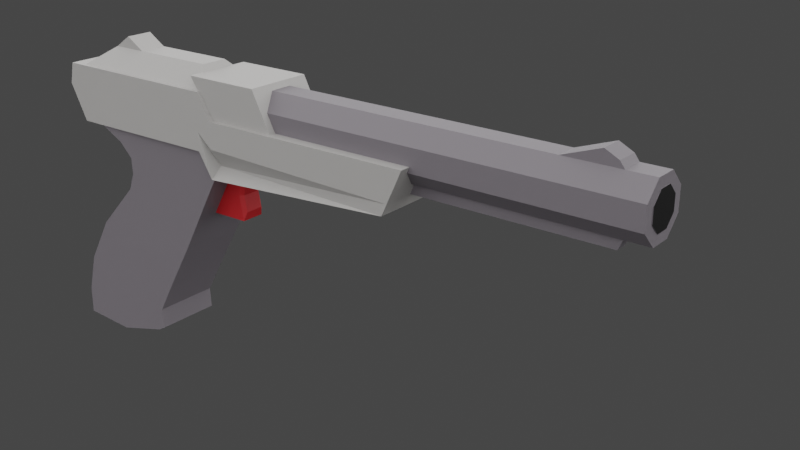 # Source: N-ZAP.blend  (saved by Blender 3.3.6; exported with 4.5.12 LTS)
import bpy
from mathutils import Matrix  # noqa: F401  (used for matrix-valued properties, if any)

bpy.ops.wm.read_factory_settings(use_empty=True)
scene = bpy.context.scene
scene.name = 'Scene'

# ---- collections
col_collection = bpy.data.collections.new('Collection'); scene.collection.children.link(col_collection)

# ---- materials (node trees are filled in below, after node groups)
mat_main = bpy.data.materials.new('Main')
mat_main.use_transparent_shadow = False
mat_trigger = bpy.data.materials.new('Trigger')
mat_trigger.use_transparent_shadow = False
mat_secondary = bpy.data.materials.new('Secondary')
mat_secondary.use_transparent_shadow = False
mat_material_003 = bpy.data.materials.new('Material.003')

# ---- material node trees
mat_main.use_nodes = True; mat_main.node_tree.nodes.clear()
_N = mat_main.node_tree.nodes; _L = mat_main.node_tree.links
n0 = _N.new('ShaderNodeBsdfPrincipled'); n0.name = 'Principled BSDF'; n0.location = (10, 300)
n0.distribution = 'GGX'
n0.subsurface_method = 'RANDOM_WALK_SKIN'
n0.inputs[0].default_value = (0.159, 0.1441, 0.162, 1.0)
n0.inputs[3].default_value = 1.45
n0.inputs[27].default_value = (0.0, 0.0, 0.0, 1.0)
n0.inputs[28].default_value = 1.0
n1 = _N.new('ShaderNodeOutputMaterial'); n1.name = 'Material Output'; n1.location = (300, 300)
_L.new(n0.outputs[0], n1.inputs[0])
n1.is_active_output = True
mat_trigger.use_nodes = True; mat_trigger.node_tree.nodes.clear()
_N = mat_trigger.node_tree.nodes; _L = mat_trigger.node_tree.links
n0 = _N.new('ShaderNodeBsdfPrincipled'); n0.name = 'Principled BSDF'; n0.location = (10, 300)
n0.distribution = 'GGX'
n0.subsurface_method = 'RANDOM_WALK_SKIN'
n0.inputs[0].default_value = (0.4793, 0.01229, 0.016, 1.0)
n0.inputs[3].default_value = 1.45
n0.inputs[27].default_value = (0.0, 0.0, 0.0, 1.0)
n0.inputs[28].default_value = 1.0
n1 = _N.new('ShaderNodeOutputMaterial'); n1.name = 'Material Output'; n1.location = (300, 300)
_L.new(n0.outputs[0], n1.inputs[0])
n1.is_active_output = True
mat_secondary.use_nodes = True; mat_secondary.node_tree.nodes.clear()
_N = mat_secondary.node_tree.nodes; _L = mat_secondary.node_tree.links
n0 = _N.new('ShaderNodeBsdfPrincipled'); n0.name = 'Principled BSDF'; n0.location = (10, 300)
n0.distribution = 'GGX'
n0.subsurface_method = 'RANDOM_WALK_SKIN'
n0.inputs[0].default_value = (0.3916, 0.3813, 0.3712, 1.0)
n0.inputs[3].default_value = 1.45
n0.inputs[27].default_value = (0.0, 0.0, 0.0, 1.0)
n0.inputs[28].default_value = 1.0
n1 = _N.new('ShaderNodeOutputMaterial'); n1.name = 'Material Output'; n1.location = (300, 300)
_L.new(n0.outputs[0], n1.inputs[0])
n1.is_active_output = True
mat_material_003.use_nodes = True; mat_material_003.node_tree.nodes.clear()
_N = mat_material_003.node_tree.nodes; _L = mat_material_003.node_tree.links
n0 = _N.new('ShaderNodeBsdfPrincipled'); n0.name = 'Principled BSDF'; n0.location = (10, 300)
n0.distribution = 'GGX'
n0.subsurface_method = 'RANDOM_WALK_SKIN'
n0.inputs[0].default_value = (0.0, 0.0, 0.0, 1.0)
n0.inputs[3].default_value = 1.45
n0.inputs[27].default_value = (0.0, 0.0, 0.0, 1.0)
n0.inputs[28].default_value = 1.0
n1 = _N.new('ShaderNodeOutputMaterial'); n1.name = 'Material Output'; n1.location = (300, 300)
n1.target = 'CYCLES'
n2 = _N.new('ShaderNodeOutputMaterial'); n2.name = 'Material Output.001'; n2.location = (0, 0)
n2.target = 'EEVEE'
n3 = _N.new('ShaderNodeMixShader'); n3.name = 'Mix Shader'; n3.location = (0, 0)
n3.label = 'Disable Shadow'
n3.hide = True
n4 = _N.new('ShaderNodeLightPath'); n4.name = 'Light Path'; n4.location = (0, 0)
n4.hide = True
n5 = _N.new('ShaderNodeBsdfTransparent'); n5.name = 'Transparent BSDF'; n5.location = (0, 0)
n5.hide = True
_L.new(n0.outputs[0], n1.inputs[0])
_L.new(n0.outputs[0], n3.inputs[1])
_L.new(n3.outputs[0], n2.inputs[0])
_L.new(n4.outputs[1], n3.inputs[0])
_L.new(n5.outputs[0], n3.inputs[2])
n1.is_active_output = True

# ---- world
world_world = bpy.data.worlds.new('World'); scene.world = world_world
world_world.use_nodes = True; world_world.node_tree.nodes.clear()
_N = world_world.node_tree.nodes; _L = world_world.node_tree.links
n0 = _N.new('ShaderNodeOutputWorld'); n0.name = 'World Output'; n0.location = (300, 300)
n1 = _N.new('ShaderNodeBackground'); n1.name = 'Background'; n1.location = (10, 300)
n1.inputs[0].default_value = (0.05088, 0.05088, 0.05088, 1.0)
_L.new(n1.outputs[0], n0.inputs[0])
n0.is_active_output = True
world_world.color = (0.05088, 0.05088, 0.05088)
world_world.use_sun_shadow = False
world_world.sun_shadow_jitter_overblur = 0.0

# ---- cameras
cam_camera_001 = bpy.data.cameras.new('Camera.001')

# ---- lights
light_sun = bpy.data.lights.new('Sun', 'SUN')
light_sun.transmission_factor = 0.0
light_sun.angle = 3.142
light_sun.energy = 3.9
light_sun.shadow_soft_size = 0.125

# ---- meshes
me_cube_003 = bpy.data.meshes.new('Cube.003')
me_cube_003.from_pydata([(-1.0, -1.0, -1.0), (-1.0, -1.0, 1.0), (1.0, -1.0, -1.0), (1.0, -1.0, 1.0), (-1.0, 0.0, -1.0), (-1.0, 0.0, 1.0), (1.0, 0.0, -1.0), (1.0, 0.0, 1.0)], [], [(6, 7, 3, 2), (2, 3, 1, 0), (4, 6, 2, 0), (7, 5, 1, 3), (0, 1, 5, 4)])
_uv = me_cube_003.uv_layers.new(name='UVMap')
_uv.uv.foreach_set('vector', [0.375, 0.625, 0.625, 0.625, 0.625, 0.75, 0.375, 0.75, 0.375, 0.75, 0.625, 0.75, 0.625, 1.0, 0.375, 1.0, 0.125, 0.625, 0.375, 0.625, 0.375, 0.75, 0.125, 0.75, 0.625, 0.625, 0.875, 0.625, 0.875, 0.75, 0.625, 0.75, 0.375, 0.0, 0.625, 0.0, 0.625, 0.125, 0.375, 0.125])
me_cube_003.update()
me_cube_004 = bpy.data.meshes.new('Cube.004')
me_cube_004.from_pydata([(-1.301, -1.0, -0.9169), (0.3753, -1.0, 0.7752), (0.5762, -1.0, -0.8256), (2.004, -1.0, 0.7811), (-1.301, 0.0, -0.9169), (0.3753, 0.0, 0.7752), (0.5762, 0.0, -0.8256), (2.004, 0.0, 0.7811), (0.2313, -1.0, 0.5562), (2.266, -1.0, 0.5977), (2.266, 0.0, 0.5977), (0.2313, 0.0, 0.5562), (-0.008132, -1.0, 0.6628), (-0.4988, -1.0, 0.7729), (-0.4988, 0.0, 0.7729), (-0.008132, 0.0, 0.6628), (2.058, -1.0, 0.4349), (2.058, 0.0, 0.4349), (0.2415, 0.0, 0.4349), (0.2415, -1.0, 0.4349), (1.465, -1.0, -0.04006), (1.465, 0.0, -0.04006), (-0.6359, 0.0, -0.05307), (-0.6359, -1.0, -0.05307), (0.9748, -1.0, -0.4094), (0.9748, 0.0, -0.4094), (-1.105, 0.0, -0.4094), (-1.105, -1.0, -0.4094), (-0.3652, -1.0, -0.9415), (1.352, -1.0, 0.7785), (1.352, 0.0, 0.7785), (-0.3652, 0.0, -0.9415), (1.171, -1.0, 0.6126), (1.111, -1.0, 0.4349), (0.4495, -1.0, -0.05307), (0.03214, -1.0, -0.4094), (0.6847, -1.0, -0.6376), (0.6847, 0.0, -0.6376), (-1.287, 0.0, -0.7038), (-1.287, -1.0, -0.7038), (-0.1796, -1.0, -0.7098), (0.701, -1.0, -0.7914), (0.701, 0.0, -0.7914), (-1.297, 0.0, -0.8835), (-0.3315, -1.0, -0.8994), (-1.297, -1.0, -0.8835), (0.1272, -1.0, 0.3), (1.894, -1.0, 0.3036), (1.894, 0.0, 0.3036), (0.1272, 0.0, 0.3), (0.9279, -1.0, 0.3), (-0.7825, -1.114, 0.771), (-1.008, -1.114, 1.206), (5.64, -1.114, 0.6882), (5.989, -1.114, 1.02), (-0.7825, 0.0, 0.771), (-1.008, 0.0, 1.206), (5.64, 0.0, 0.6882), (5.989, 0.0, 1.02), (2.255, -1.114, 0.5928), (2.298, -1.114, 1.014), (2.298, 0.0, 1.014), (2.255, 0.0, 0.5928), (2.043, -1.114, 1.206), (2.002, 0.0, 0.7783), (2.002, -1.114, 0.7783), (2.043, 0.0, 1.206), (-1.094, -1.114, 1.044), (5.824, -1.114, 0.863), (5.824, 0.0, 0.863), (-1.094, 0.0, 1.044), (2.277, -1.114, 0.8147), (2.028, -1.114, 1.049), (5.733, -1.114, 0.7765), (5.733, 0.0, 0.7765), (-0.94, 0.0, 0.9086), (2.269, -0.7607, 0.6746), (2.015, -1.114, 0.9151), (-0.94, -1.114, 0.9086), (-0.7524, -0.405, 0.859), (2.039, -0.405, 0.86), (-0.7524, -0.9778, 1.002), (2.039, -0.9778, 1.003), (-0.7524, -0.9778, 1.204), (2.039, -0.9778, 1.205), (-0.2753, -0.405, 1.347), (1.788, -0.405, 1.348), (-0.7524, 0.0, 0.859), (2.039, 0.0, 0.86), (-0.2753, 0.0, 1.347), (1.788, 0.0, 1.348), (-0.7524, 0.0, 1.103), (-0.7524, 0.0, 1.206), (2.039, 0.0, 1.104), (2.039, 0.0, 1.206), (0.0349, -0.4077, 1.343), (-0.2769, -0.4077, 1.346), (0.3416, -0.4077, 1.347), (0.02384, -0.4077, 1.436), (0.0349, 0.0, 1.343), (-0.2769, 0.0, 1.346), (0.3416, 0.0, 1.347), (0.02384, 0.0, 1.436), (2.301, -1.008, 1.012), (1.859, -1.008, 1.303), (3.506, -1.008, 1.011), (3.171, -1.008, 1.304), (2.301, 0.0, 1.012), (1.859, 0.0, 1.303), (3.506, 0.0, 1.011), (3.171, 0.0, 1.304), (2.728, -0.332, 0.8621), (9.45, -0.332, 0.8621), (2.728, -0.8015, 0.9793), (9.45, -0.8015, 0.9793), (2.728, -0.8015, 1.145), (9.45, -0.8015, 1.145), (2.728, -0.332, 1.262), (9.45, -0.332, 1.262), (-0.7825, -0.1736, 0.771), (5.989, -0.1736, 1.02), (-1.008, -0.1736, 1.206), (5.64, -0.1736, 0.6882), (2.298, -0.1736, 1.014), (2.255, -0.1736, 0.5928), (2.002, -0.1736, 0.7783), (2.043, -0.1736, 1.206), (-1.094, -0.1736, 1.044), (5.824, -0.1736, 0.863), (5.733, -0.1736, 0.7765), (-0.94, -0.1736, 0.9086), (5.733, 0.0, 0.7765), (5.824, 0.0, 0.863), (5.824, -0.1736, 0.863), (5.733, -0.1736, 0.7765), (8.944, 0.0, 0.7765), (9.035, 0.0, 0.863), (9.035, -0.1736, 0.863), (8.944, -0.1736, 0.7765), (2.728, 0.0, 1.262), (9.45, 0.0, 1.262), (2.728, 0.0, 0.8621), (9.45, 0.0, 0.8621), (8.078, -0.3323, 1.258), (8.713, -0.3323, 1.358), (9.012, -0.3323, 1.26), (8.932, -0.3323, 1.308), (8.078, 0.0, 1.258), (8.713, 0.0, 1.358), (9.012, 0.0, 1.26), (8.932, 0.0, 1.308), (1.815, -0.3509, 0.2438), (2.24, -0.3509, 0.5918), (2.048, 0.0, 0.4342), (2.47, 0.0, 0.4384), (2.048, -0.3509, 0.4342), (1.815, 0.0, 0.2438), (2.24, 0.0, 0.5918), (2.555, 0.0, 0.6099), (9.45, -0.8015, 0.9793), (9.45, -0.332, 0.8621), (9.45, -0.8015, 1.145), (9.45, -0.332, 1.262), (9.45, 0.0, 1.262), (9.45, 0.0, 0.8621), (2.52, -0.2784, 0.3155), (2.47, -0.3509, 0.2477), (2.476, -0.3509, 0.6053), (2.555, -0.2784, 0.6099), (2.393, -0.3509, 0.4376), (2.47, -0.2784, 0.4384), (2.52, 0.0, 0.3155), (2.47, 0.0, 0.2477), (9.46, -0.5176, 1.008), (8.837, -0.5176, 1.008), (9.46, -0.5176, 1.115), (8.837, -0.5176, 1.115), (9.46, -0.2144, 1.191), (8.837, -0.2144, 1.191), (9.46, -0.2144, 0.9327), (8.837, -0.2144, 0.9327), (9.46, 0.0, 1.191), (8.837, 0.0, 1.191), (9.46, 0.0, 0.9327), (8.837, 0.0, 0.9327)], [], [(10, 7, 3, 9), (32, 29, 1, 8), (31, 6, 2, 28), (30, 5, 1, 29), (11, 8, 12, 15), (19, 8, 11, 18), (33, 32, 8, 19), (17, 10, 9, 16), (12, 13, 14, 15), (8, 1, 13, 12), (1, 5, 14, 13), (48, 17, 16, 47), (50, 33, 19, 46), (46, 19, 18, 49), (27, 23, 22, 26), (35, 34, 23, 27), (25, 21, 20, 24), (37, 25, 24, 36), (40, 35, 27, 39), (39, 27, 26, 38), (36, 24, 35, 40), (24, 20, 34, 35), (47, 16, 33, 50), (16, 9, 32, 33), (7, 30, 29, 3), (4, 31, 28, 0), (9, 3, 29, 32), (42, 37, 36, 41), (6, 42, 41, 2), (28, 44, 45, 0), (0, 45, 43, 4), (2, 41, 44, 28), (44, 40, 39, 45), (45, 39, 38, 43), (41, 36, 40, 44), (20, 47, 50, 34), (23, 46, 49, 22), (34, 50, 46, 23), (21, 48, 47, 20), (128, 120, 54, 68), (72, 63, 52, 67), (124, 122, 53, 59), (126, 121, 52, 63), (127, 121, 56, 70), (120, 123, 60, 54), (125, 124, 59, 65), (68, 54, 60, 71), (119, 125, 65, 51), (123, 126, 63, 60), (71, 60, 63, 72), (76, 71, 72, 77), (73, 68, 71, 76), (130, 127, 70, 75), (77, 72, 67, 78), (128, 68, 73, 129), (122, 129, 73, 53), (65, 77, 78, 51), (119, 130, 75, 55), (53, 73, 76, 59), (59, 76, 77, 65), (87, 88, 80, 79), (79, 80, 82, 81), (81, 82, 84, 83), (83, 84, 86, 85), (84, 94, 90, 86), (92, 91, 87, 79, 81, 83), (85, 86, 90, 89), (89, 92, 83, 85), (88, 93, 94, 84, 82, 80), (101, 102, 98, 97), (97, 98, 96, 95), (99, 101, 97, 95), (102, 100, 96, 98), (95, 96, 100, 99), (109, 110, 106, 105), (105, 106, 104, 103), (107, 109, 105, 103), (110, 108, 104, 106), (103, 104, 108, 107), (141, 142, 112, 111), (111, 112, 114, 113), (113, 114, 116, 115), (115, 116, 118, 117), (114, 112, 160, 159), (51, 78, 130, 119), (57, 74, 129, 122), (128, 129, 134, 133), (78, 67, 127, 130), (61, 66, 126, 123), (55, 64, 125, 119), (64, 62, 124, 125), (58, 61, 123, 120), (67, 52, 121, 127), (66, 56, 121, 126), (62, 57, 122, 124), (69, 58, 120, 128), (133, 134, 138, 137), (129, 74, 131, 134), (69, 128, 133, 132), (136, 137, 138, 135), (132, 133, 137, 136), (134, 131, 135, 138), (117, 118, 140, 139), (149, 150, 146, 145), (145, 146, 144, 143), (147, 149, 145, 143), (150, 148, 144, 146), (143, 144, 148, 147), (158, 157, 152, 167, 168), (154, 158, 168, 170), (169, 167, 152, 155), (156, 172, 166, 151), (166, 169, 155, 151), (151, 155, 153, 156), (155, 152, 157, 153), (164, 163, 162, 161, 159, 160), (112, 142, 164, 160), (116, 114, 159, 161), (140, 118, 162, 163), (118, 116, 161, 162), (167, 169, 170, 168), (169, 166, 165, 170), (166, 172, 171, 165), (171, 154, 170, 165), (173, 174, 176, 175), (175, 176, 178, 177), (183, 184, 180, 179), (179, 180, 174, 173), (177, 178, 182, 181), (173, 175, 177, 181, 183, 179)])
me_cube_004.polygons.foreach_set('material_index', [0, 0, 0, 0, 0, 0, 0, 0, 0, 0, 0, 0, 0, 0, 0, 0, 0, 0, 0, 0, 0, 0, 0, 0, 0, 0, 0, 0, 0, 0, 0, 0, 0, 0, 0, 0, 0, 0, 0, 2, 2, 2, 2, 2, 2, 2, 2, 2, 2, 2, 2, 2, 2, 2, 2, 2, 2, 2, 2, 2, 0, 0, 0, 2, 2, 0, 2, 2, 0, 2, 2, 0, 2, 0, 2, 2, 0, 2, 2, 0, 0, 0, 0, 0, 2, 2, 0, 2, 0, 2, 0, 0, 2, 2, 2, 0, 0, 0, 0, 0, 0, 0, 0, 0, 0, 0, 0, 0, 0, 1, 1, 1, 1, 0, 0, 0, 0, 0, 0, 0, 1, 1, 1, 1, 0, 0, 0, 0, 0, 3])
_uv = me_cube_004.uv_layers.new(name='UVMap')
_uv.uv.foreach_set('vector', [0.2192, 0.4519, 0.2196, 0.4643, 0.1718, 0.4643, 0.1715, 0.4519, 0.4509, 0.4911, 0.4588, 0.4824, 0.4588, 0.5291, 0.4484, 0.536, 0.1715, 0.7133, 0.1715, 0.6684, 0.2193, 0.6683, 0.2192, 0.7132, 0.2196, 0.4954, 0.2196, 0.5421, 0.1718, 0.5421, 0.1718, 0.4954, 0.03924, 0.8731, 0.03924, 0.8254, 0.05073, 0.8252, 0.05073, 0.873, 0.2714, 0.8842, 0.2658, 0.8842, 0.2658, 0.8364, 0.2714, 0.8364, 0.4425, 0.494, 0.4509, 0.4911, 0.4484, 0.536, 0.4426, 0.5355, 0.5041, 0.6987, 0.5041, 0.6889, 0.5519, 0.6879, 0.5519, 0.6977, 0.05073, 0.8252, 0.07421, 0.8251, 0.07421, 0.8729, 0.05073, 0.873, 0.4484, 0.536, 0.4588, 0.5291, 0.4589, 0.5708, 0.4535, 0.5474, 0.1718, 0.5421, 0.2196, 0.5421, 0.2196, 0.5838, 0.1718, 0.5838, 0.5041, 0.7065, 0.5041, 0.6987, 0.5519, 0.6977, 0.5519, 0.7055, 0.4361, 0.5028, 0.4425, 0.494, 0.4426, 0.5355, 0.4362, 0.541, 0.2787, 0.8842, 0.2714, 0.8842, 0.2714, 0.8364, 0.2787, 0.8364, 0.723, 0.3603, 0.7232, 0.3377, 0.771, 0.3368, 0.7707, 0.3594, 0.4023, 0.5457, 0.4193, 0.5257, 0.4194, 0.5775, 0.4025, 0.6, 0.5041, 0.75, 0.5041, 0.7268, 0.5518, 0.7258, 0.5519, 0.749, 0.5041, 0.7638, 0.5041, 0.75, 0.5519, 0.749, 0.5519, 0.7628, 0.388, 0.5558, 0.4023, 0.5457, 0.4025, 0.6, 0.3885, 0.6087, 0.8551, 0.456, 0.8705, 0.456, 0.8705, 0.5038, 0.8551, 0.5038, 0.3913, 0.5145, 0.4022, 0.5006, 0.4023, 0.5457, 0.388, 0.5558, 0.4022, 0.5006, 0.4197, 0.4772, 0.4193, 0.5257, 0.4023, 0.5457, 0.4361, 0.4566, 0.4423, 0.4488, 0.4425, 0.494, 0.4361, 0.5028, 0.4423, 0.4488, 0.4501, 0.4388, 0.4509, 0.4911, 0.4425, 0.494, 0.2196, 0.4643, 0.2196, 0.4954, 0.1718, 0.4954, 0.1718, 0.4643, 0.1716, 0.758, 0.1715, 0.7133, 0.2192, 0.7132, 0.2193, 0.7579, 0.4501, 0.4388, 0.4589, 0.4513, 0.4588, 0.4824, 0.4509, 0.4911, 0.8998, 0.2009, 0.8925, 0.2009, 0.8925, 0.1532, 0.8998, 0.1532, 0.1715, 0.6684, 0.1716, 0.6624, 0.2193, 0.6623, 0.2193, 0.6683, 0.377, 0.5647, 0.379, 0.5631, 0.3799, 0.6092, 0.3783, 0.6094, 0.845, 0.456, 0.8466, 0.456, 0.8466, 0.5038, 0.845, 0.5038, 0.3824, 0.5197, 0.384, 0.5138, 0.379, 0.5631, 0.377, 0.5647, 0.379, 0.5631, 0.388, 0.5558, 0.3885, 0.6087, 0.3799, 0.6092, 0.8466, 0.456, 0.8551, 0.456, 0.8551, 0.5038, 0.8466, 0.5038, 0.384, 0.5138, 0.3913, 0.5145, 0.388, 0.5558, 0.379, 0.5631, 0.4197, 0.4772, 0.4361, 0.4566, 0.4361, 0.5028, 0.4193, 0.5257, 0.7232, 0.3377, 0.7232, 0.301, 0.771, 0.3001, 0.771, 0.3368, 0.4193, 0.5257, 0.4361, 0.5028, 0.4362, 0.541, 0.4194, 0.5775, 0.5041, 0.7268, 0.5041, 0.7065, 0.5519, 0.7055, 0.5518, 0.7258, 0.04789, 0.04706, 0.04809, 0.03924, 0.093, 0.03924, 0.0928, 0.04706, 0.5506, 0.2284, 0.5581, 0.2277, 0.5581, 0.3734, 0.5504, 0.3776, 0.04753, 0.2174, 0.04768, 0.05576, 0.09259, 0.05576, 0.09244, 0.2174, 0.2167, 0.2277, 0.2164, 0.3734, 0.1715, 0.3733, 0.1718, 0.2276, 0.5041, 0.8872, 0.5125, 0.8872, 0.5125, 0.8955, 0.5041, 0.8955, 0.2167, 0.03935, 0.2164, 0.2156, 0.1715, 0.2155, 0.1718, 0.03924, 0.04775, 0.2296, 0.04753, 0.2174, 0.09244, 0.2174, 0.09267, 0.2295, 0.5417, 0.04714, 0.5492, 0.03924, 0.5489, 0.2155, 0.5394, 0.2165, 0.04772, 0.3625, 0.04775, 0.2296, 0.09267, 0.2295, 0.09263, 0.3625, 0.2164, 0.2156, 0.2167, 0.2277, 0.1718, 0.2276, 0.1715, 0.2155, 0.5394, 0.2165, 0.5489, 0.2155, 0.5581, 0.2277, 0.5506, 0.2284, 0.07566, 0.2167, 0.09271, 0.2164, 0.093, 0.2284, 0.09283, 0.229, 0.0927, 0.05136, 0.0928, 0.04706, 0.09271, 0.2164, 0.07566, 0.2167, 0.04789, 0.3701, 0.04805, 0.3776, 0.03976, 0.3776, 0.0396, 0.3701, 0.5442, 0.2291, 0.5506, 0.2284, 0.5504, 0.3776, 0.5439, 0.3702, 0.04789, 0.04706, 0.0928, 0.04706, 0.0927, 0.05136, 0.04778, 0.05137, 0.04768, 0.05576, 0.04778, 0.05137, 0.0927, 0.05136, 0.09259, 0.05576, 0.5377, 0.2297, 0.5442, 0.2291, 0.5439, 0.3702, 0.5373, 0.3627, 0.04772, 0.3625, 0.04789, 0.3701, 0.0396, 0.3701, 0.03943, 0.3625, 0.6697, 0.4605, 0.6701, 0.456, 0.6797, 0.6221, 0.6627, 0.6221, 0.8463, 0.9551, 0.8502, 0.9382, 0.8618, 0.9551, 0.8553, 0.9551, 0.5373, 0.5894, 0.5373, 0.456, 0.5567, 0.456, 0.5567, 0.5894, 0.5567, 0.5894, 0.5567, 0.456, 0.5842, 0.4561, 0.5842, 0.5894, 0.7679, 0.6879, 0.7679, 0.8212, 0.7582, 0.8212, 0.7582, 0.6879, 0.03924, 0.5893, 0.03924, 0.456, 0.06686, 0.4679, 0.06686, 0.5665, 0.03924, 0.456, 0.0859, 0.4561, 0.08619, 0.468, 0.06686, 0.4679, 0.8463, 0.813, 0.8512, 0.813, 0.8626, 0.813, 0.8626, 0.8324, 0.8559, 0.8597, 0.8464, 0.8597, 0.06686, 0.5665, 0.06686, 0.4679, 0.08619, 0.468, 0.08619, 0.5665, 0.08619, 0.5665, 0.0859, 0.5894, 0.03924, 0.5893, 0.06686, 0.5665, 0.8629, 0.7346, 0.8512, 0.7346, 0.8463, 0.7346, 0.8464, 0.6879, 0.8561, 0.6879, 0.8629, 0.7152, 0.9413, 0.8426, 0.9411, 0.8275, 0.9606, 0.8275, 0.9608, 0.8426, 0.9481, 0.3296, 0.944, 0.3144, 0.9484, 0.3001, 0.9484, 0.315, 0.9411, 0.9357, 0.9411, 0.9211, 0.9606, 0.9211, 0.9606, 0.9357, 0.9411, 0.8275, 0.9413, 0.813, 0.9608, 0.813, 0.9606, 0.8275, 0.9606, 0.9357, 0.9606, 0.9506, 0.9411, 0.9506, 0.9411, 0.9357, 0.425, 0.6879, 0.4256, 0.7037, 0.3776, 0.7037, 0.377, 0.6879, 0.6767, 0.7792, 0.6627, 0.7632, 0.6628, 0.7006, 0.6767, 0.7217, 0.03924, 0.7254, 0.03925, 0.6678, 0.08736, 0.6678, 0.08734, 0.7254, 0.4256, 0.7037, 0.4256, 0.7664, 0.3776, 0.7663, 0.3776, 0.7037, 0.08734, 0.7254, 0.0877, 0.7466, 0.03959, 0.7466, 0.03924, 0.7254, 0.4589, 0.03929, 0.4589, 0.3603, 0.443, 0.3603, 0.443, 0.03929, 0.443, 0.03929, 0.443, 0.3603, 0.4205, 0.3603, 0.4205, 0.03924, 0.6445, 0.03924, 0.6445, 0.3603, 0.6366, 0.3603, 0.6366, 0.03924, 0.3035, 0.3603, 0.3035, 0.0393, 0.3261, 0.03924, 0.3261, 0.3603, 0.298, 0.5304, 0.298, 0.5304, 0.298, 0.5304, 0.298, 0.5304, 0.09263, 0.3625, 0.0928, 0.3701, 0.04789, 0.3701, 0.04772, 0.3625, 0.03939, 0.05576, 0.0395, 0.05137, 0.04778, 0.05137, 0.04768, 0.05576, 0.298, 0.4519, 0.298, 0.4519, 0.298, 0.4519, 0.298, 0.4519, 0.0928, 0.3701, 0.09296, 0.3775, 0.04805, 0.3776, 0.04789, 0.3701, 0.2246, 0.2157, 0.225, 0.2277, 0.2167, 0.2277, 0.2164, 0.2156, 0.03943, 0.3625, 0.03947, 0.2296, 0.04775, 0.2296, 0.04772, 0.3625, 0.03947, 0.2296, 0.03924, 0.2174, 0.04753, 0.2174, 0.04775, 0.2296, 0.225, 0.03937, 0.2246, 0.2157, 0.2164, 0.2156, 0.2167, 0.03935, 0.5041, 0.8422, 0.5125, 0.8422, 0.5125, 0.8872, 0.5041, 0.8872, 0.225, 0.2277, 0.2247, 0.3734, 0.2164, 0.3734, 0.2167, 0.2277, 0.03924, 0.2174, 0.03939, 0.05576, 0.04768, 0.05576, 0.04753, 0.2174, 0.0396, 0.04706, 0.0398, 0.03924, 0.04809, 0.03924, 0.04789, 0.04706, 0.814, 0.1926, 0.8098, 0.1969, 0.8098, 0.04359, 0.814, 0.03924, 0.298, 0.4519, 0.298, 0.4519, 0.298, 0.4519, 0.298, 0.4519, 0.298, 0.4519, 0.298, 0.4519, 0.298, 0.4519, 0.298, 0.4519, 0.7231, 0.03925, 0.7314, 0.03924, 0.7313, 0.04354, 0.723, 0.04355, 0.7665, 0.6094, 0.7582, 0.6094, 0.7582, 0.456, 0.7665, 0.456, 0.7314, 0.1969, 0.7231, 0.1969, 0.723, 0.04355, 0.7313, 0.04354, 0.3261, 0.3603, 0.3261, 0.03924, 0.342, 0.03925, 0.342, 0.3603, 0.8496, 0.3447, 0.8495, 0.3409, 0.8654, 0.3409, 0.8655, 0.3447, 0.7629, 0.9443, 0.7606, 0.9404, 0.7582, 0.93, 0.7629, 0.8997, 0.1715, 0.8811, 0.1715, 0.8364, 0.1873, 0.8364, 0.1873, 0.8811, 0.8495, 0.3409, 0.8494, 0.3305, 0.8653, 0.3305, 0.8654, 0.3409, 0.8655, 0.3001, 0.8653, 0.3305, 0.8494, 0.3305, 0.8496, 0.3001, 0.663, 0.8937, 0.6627, 0.8786, 0.6794, 0.8782, 0.6797, 0.8895, 0.6763, 0.8934, 0.8617, 0.5914, 0.8617, 0.5995, 0.8484, 0.5995, 0.8484, 0.5914, 0.9006, 0.06691, 0.8926, 0.07092, 0.8932, 0.05962, 0.9007, 0.05039, 0.9581, 0.6879, 0.9581, 0.7191, 0.9414, 0.7191, 0.9414, 0.6879, 0.9097, 0.0705, 0.9006, 0.06691, 0.9007, 0.05039, 0.9097, 0.03924, 0.6797, 0.8577, 0.6795, 0.8689, 0.6628, 0.8693, 0.6629, 0.8581, 0.6795, 0.8689, 0.6794, 0.8782, 0.6627, 0.8786, 0.6628, 0.8693, 0.3961, 0.8831, 0.377, 0.8831, 0.377, 0.8673, 0.3826, 0.8448, 0.3905, 0.8448, 0.3961, 0.8673, 0.298, 0.5304, 0.298, 0.5304, 0.298, 0.5304, 0.298, 0.5304, 0.298, 0.5304, 0.298, 0.5304, 0.298, 0.5304, 0.298, 0.5304, 0.298, 0.5304, 0.298, 0.5304, 0.298, 0.5304, 0.298, 0.5304, 0.298, 0.5304, 0.298, 0.5304, 0.298, 0.5304, 0.298, 0.5304, 0.8926, 0.07092, 0.9006, 0.06691, 0.9006, 0.07059, 0.8925, 0.0747, 0.9006, 0.06691, 0.9097, 0.0705, 0.9065, 0.0729, 0.9006, 0.07059, 0.845, 0.5823, 0.8617, 0.5823, 0.8617, 0.5855, 0.8484, 0.5855, 0.8617, 0.5855, 0.8617, 0.5914, 0.8484, 0.5914, 0.8484, 0.5855, 1.0, 0.5, 1.0, 1.0, 0.875, 1.0, 0.875, 0.5, 0.875, 0.5, 0.875, 1.0, 0.75, 1.0, 0.75, 0.5, 0.1875, 0.5, 0.1875, 1.0, 0.125, 1.0, 0.125, 0.5, 0.125, 0.5, 0.125, 1.0, 0.0, 1.0, 0.0, 0.5, 0.75, 0.5, 0.75, 1.0, 0.6875, 1.0, 0.6875, 0.5, 0.75, 0.49, 0.9197, 0.4197, 0.99, 0.25, 0.9549, 0.1651, 0.5451, 0.3349, 0.5803, 0.4197])
me_cube_004.materials.append(mat_main)
me_cube_004.materials.append(mat_trigger)
me_cube_004.materials.append(mat_secondary)
me_cube_004.materials.append(mat_material_003)
me_cube_004.update()

# ---- objects
ob_grip = bpy.data.objects.new('Grip', me_cube_003)
ob_grip_001 = bpy.data.objects.new('Grip.001', me_cube_004)
ob_camera = bpy.data.objects.new('Camera', cam_camera_001)
ob_sun = bpy.data.objects.new('Sun', light_sun)

# ---- transforms, parenting, visibility, modifiers, constraints
ob_grip.location = (-0.0896, 0.0, -0.252)
ob_grip.scale = (0.4639, 0.4558, 1.033)
ob_grip.hide_render = True
_m = ob_grip.modifiers.new('Mirror', 'MIRROR')
_m.use_axis = (False, True, False)
_m.use_clip = True
ob_grip_001.location = (-0.0896, 0.0, -0.252)
ob_grip_001.scale = (0.4639, 0.2579, 1.033)
_m = ob_grip_001.modifiers.new('Mirror', 'MIRROR')
_m.use_axis = (False, True, False)
_m.use_clip = True
ob_camera.location = (6.684, -5.371, 3.037)
ob_camera.rotation_euler = (1.189, 4.753e-07, 0.6673)
ob_sun.location = (6.66, -8.129, 3.276)

# ---- collection membership
col_collection.objects.link(ob_grip)
col_collection.objects.link(ob_grip_001)
col_collection.objects.link(ob_camera)
col_collection.objects.link(ob_sun)

# ---- scene / render settings (as saved in the file)
scene.camera = ob_camera
scene.frame_start = 1; scene.frame_end = 250; scene.frame_set(0)
scene.render.engine = 'BLENDER_EEVEE_NEXT'
scene.render.filter_size = 0.01
scene.cycles.sampling_pattern = 'TABULATED_SOBOL'
scene.cycles.use_light_tree = False
scene.eevee.use_gtao = True
scene.eevee.use_raytracing = True
scene.view_settings.view_transform = 'Filmic'
bpy.context.view_layer.update()
